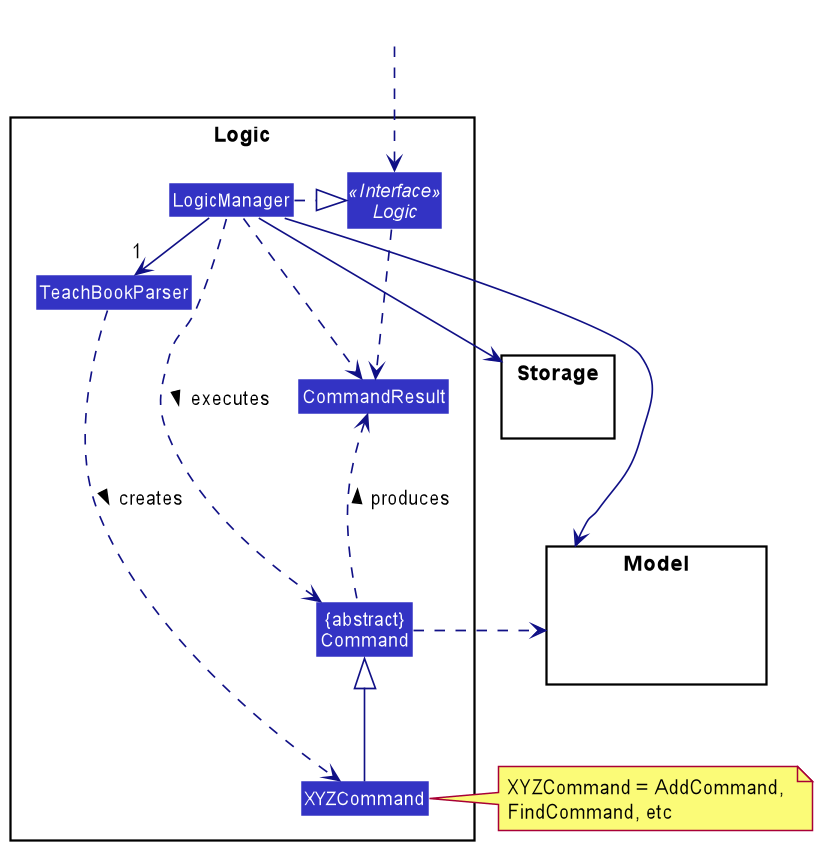

The diagram above was rendered by PlantUML. Its source (embedded in the PNG):
@startuml
!include style.puml
skinparam arrowThickness 1.1
skinparam arrowColor LOGIC_COLOR_T4
skinparam classBackgroundColor LOGIC_COLOR

package Logic {

Class TeachBookParser
Class XYZCommand
Class CommandResult
Class "{abstract}\nCommand" as Command


Interface Logic <<Interface>>
Class LogicManager
}

package Model{
Class HiddenModel #FFFFFF
}

package Storage{
}

Class HiddenOutside #FFFFFF
HiddenOutside ..> Logic

LogicManager .right.|> Logic
LogicManager -right->"1" TeachBookParser
TeachBookParser ..> XYZCommand : creates >

XYZCommand -up-|> Command
LogicManager .left.> Command : executes >

LogicManager --> Model
LogicManager --> Storage
Storage --[hidden] Model
Command .[hidden]up.> Storage
Command .right.> Model
note right of XYZCommand: XYZCommand = AddCommand, \nFindCommand, etc

Logic ..> CommandResult
LogicManager .down.> CommandResult
Command .up.> CommandResult : produces >
@enduml